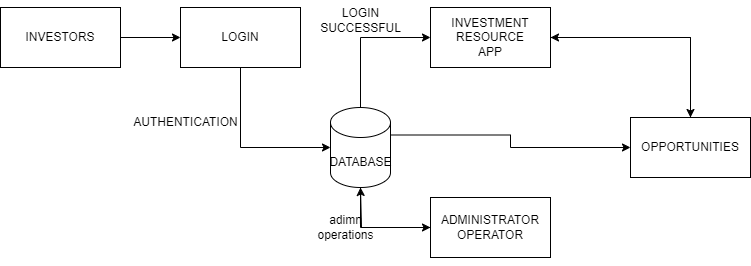

The diagram above was exported from draw.io. Its source (the exported page's mxGraphModel, read from the mxfile embedded in the PNG):
<mxGraphModel dx="1221" dy="826" grid="1" gridSize="10" guides="1" tooltips="1" connect="1" arrows="1" fold="1" page="1" pageScale="1" pageWidth="850" pageHeight="1100" math="0" shadow="0">
  <root>
    <mxCell id="0" />
    <mxCell id="1" parent="0" />
    <mxCell id="JMkpRrbRe8zlzlUR4qUp-81" style="edgeStyle=orthogonalEdgeStyle;rounded=0;orthogonalLoop=1;jettySize=auto;html=1;exitX=1;exitY=0.5;exitDx=0;exitDy=0;entryX=0;entryY=0.5;entryDx=0;entryDy=0;" edge="1" parent="1" source="JMkpRrbRe8zlzlUR4qUp-71" target="JMkpRrbRe8zlzlUR4qUp-72">
      <mxGeometry relative="1" as="geometry" />
    </mxCell>
    <mxCell id="JMkpRrbRe8zlzlUR4qUp-71" value="INVESTORS" style="rounded=0;whiteSpace=wrap;html=1;" vertex="1" parent="1">
      <mxGeometry x="50" y="380" width="120" height="60" as="geometry" />
    </mxCell>
    <mxCell id="JMkpRrbRe8zlzlUR4qUp-72" value="LOGIN" style="rounded=0;whiteSpace=wrap;html=1;" vertex="1" parent="1">
      <mxGeometry x="230" y="380" width="120" height="60" as="geometry" />
    </mxCell>
    <mxCell id="JMkpRrbRe8zlzlUR4qUp-87" style="edgeStyle=orthogonalEdgeStyle;rounded=0;orthogonalLoop=1;jettySize=auto;html=1;exitX=1;exitY=0.5;exitDx=0;exitDy=0;entryX=0.5;entryY=0;entryDx=0;entryDy=0;" edge="1" parent="1" source="JMkpRrbRe8zlzlUR4qUp-73" target="JMkpRrbRe8zlzlUR4qUp-74">
      <mxGeometry relative="1" as="geometry" />
    </mxCell>
    <mxCell id="JMkpRrbRe8zlzlUR4qUp-73" value="INVESTMENT RESOURCE&lt;br&gt;APP" style="rounded=0;whiteSpace=wrap;html=1;" vertex="1" parent="1">
      <mxGeometry x="480" y="380" width="120" height="60" as="geometry" />
    </mxCell>
    <mxCell id="JMkpRrbRe8zlzlUR4qUp-88" style="edgeStyle=orthogonalEdgeStyle;rounded=0;orthogonalLoop=1;jettySize=auto;html=1;exitX=0.25;exitY=0;exitDx=0;exitDy=0;entryX=1;entryY=0.5;entryDx=0;entryDy=0;" edge="1" parent="1" source="JMkpRrbRe8zlzlUR4qUp-74" target="JMkpRrbRe8zlzlUR4qUp-73">
      <mxGeometry relative="1" as="geometry">
        <Array as="points">
          <mxPoint x="740" y="490" />
          <mxPoint x="740" y="410" />
        </Array>
      </mxGeometry>
    </mxCell>
    <mxCell id="JMkpRrbRe8zlzlUR4qUp-74" value="OPPORTUNITIES" style="rounded=0;whiteSpace=wrap;html=1;" vertex="1" parent="1">
      <mxGeometry x="680" y="490" width="120" height="60" as="geometry" />
    </mxCell>
    <mxCell id="JMkpRrbRe8zlzlUR4qUp-78" style="edgeStyle=orthogonalEdgeStyle;rounded=0;orthogonalLoop=1;jettySize=auto;html=1;exitX=0.5;exitY=0;exitDx=0;exitDy=0;exitPerimeter=0;entryX=0;entryY=0.5;entryDx=0;entryDy=0;" edge="1" parent="1" source="JMkpRrbRe8zlzlUR4qUp-75" target="JMkpRrbRe8zlzlUR4qUp-73">
      <mxGeometry relative="1" as="geometry" />
    </mxCell>
    <mxCell id="JMkpRrbRe8zlzlUR4qUp-84" style="edgeStyle=orthogonalEdgeStyle;rounded=0;orthogonalLoop=1;jettySize=auto;html=1;exitX=0.5;exitY=1;exitDx=0;exitDy=0;exitPerimeter=0;entryX=0;entryY=0.5;entryDx=0;entryDy=0;" edge="1" parent="1" source="JMkpRrbRe8zlzlUR4qUp-75" target="JMkpRrbRe8zlzlUR4qUp-76">
      <mxGeometry relative="1" as="geometry" />
    </mxCell>
    <mxCell id="JMkpRrbRe8zlzlUR4qUp-86" style="edgeStyle=orthogonalEdgeStyle;rounded=0;orthogonalLoop=1;jettySize=auto;html=1;exitX=1;exitY=0;exitDx=0;exitDy=27.5;exitPerimeter=0;entryX=0;entryY=0.5;entryDx=0;entryDy=0;" edge="1" parent="1" source="JMkpRrbRe8zlzlUR4qUp-75" target="JMkpRrbRe8zlzlUR4qUp-74">
      <mxGeometry relative="1" as="geometry" />
    </mxCell>
    <mxCell id="JMkpRrbRe8zlzlUR4qUp-75" value="" style="shape=cylinder3;whiteSpace=wrap;html=1;boundedLbl=1;backgroundOutline=1;size=15;" vertex="1" parent="1">
      <mxGeometry x="380" y="480" width="60" height="80" as="geometry" />
    </mxCell>
    <mxCell id="JMkpRrbRe8zlzlUR4qUp-85" style="edgeStyle=orthogonalEdgeStyle;rounded=0;orthogonalLoop=1;jettySize=auto;html=1;exitX=0;exitY=1;exitDx=0;exitDy=0;" edge="1" parent="1" source="JMkpRrbRe8zlzlUR4qUp-76">
      <mxGeometry relative="1" as="geometry">
        <mxPoint x="410" y="560" as="targetPoint" />
        <Array as="points">
          <mxPoint x="480" y="600" />
          <mxPoint x="411" y="600" />
        </Array>
      </mxGeometry>
    </mxCell>
    <mxCell id="JMkpRrbRe8zlzlUR4qUp-76" value="ADMINISTRATOR&lt;br&gt;OPERATOR" style="rounded=0;whiteSpace=wrap;html=1;" vertex="1" parent="1">
      <mxGeometry x="480" y="570" width="120" height="60" as="geometry" />
    </mxCell>
    <mxCell id="JMkpRrbRe8zlzlUR4qUp-77" style="edgeStyle=orthogonalEdgeStyle;rounded=0;orthogonalLoop=1;jettySize=auto;html=1;exitX=0.5;exitY=1;exitDx=0;exitDy=0;entryX=0;entryY=0.5;entryDx=0;entryDy=0;entryPerimeter=0;" edge="1" parent="1" source="JMkpRrbRe8zlzlUR4qUp-72" target="JMkpRrbRe8zlzlUR4qUp-75">
      <mxGeometry relative="1" as="geometry" />
    </mxCell>
    <mxCell id="JMkpRrbRe8zlzlUR4qUp-79" value="LOGIN&lt;br style=&quot;border-color: var(--border-color);&quot;&gt;&lt;span style=&quot;&quot;&gt;SUCCESSFUL&lt;/span&gt;" style="text;html=1;align=center;verticalAlign=middle;resizable=0;points=[];autosize=1;strokeColor=none;fillColor=none;" vertex="1" parent="1">
      <mxGeometry x="360" y="373" width="100" height="40" as="geometry" />
    </mxCell>
    <mxCell id="JMkpRrbRe8zlzlUR4qUp-80" value="AUTHENTICATION" style="text;html=1;align=center;verticalAlign=middle;resizable=0;points=[];autosize=1;strokeColor=none;fillColor=none;" vertex="1" parent="1">
      <mxGeometry x="170" y="480" width="130" height="30" as="geometry" />
    </mxCell>
    <mxCell id="JMkpRrbRe8zlzlUR4qUp-82" value="DATABASE" style="text;html=1;align=center;verticalAlign=middle;resizable=0;points=[];autosize=1;strokeColor=none;fillColor=none;" vertex="1" parent="1">
      <mxGeometry x="365" y="520" width="90" height="30" as="geometry" />
    </mxCell>
    <mxCell id="JMkpRrbRe8zlzlUR4qUp-83" style="edgeStyle=orthogonalEdgeStyle;rounded=0;orthogonalLoop=1;jettySize=auto;html=1;exitX=0;exitY=0.5;exitDx=0;exitDy=0;" edge="1" parent="1" source="JMkpRrbRe8zlzlUR4qUp-76">
      <mxGeometry relative="1" as="geometry">
        <mxPoint x="480" y="600" as="targetPoint" />
      </mxGeometry>
    </mxCell>
    <mxCell id="JMkpRrbRe8zlzlUR4qUp-89" value="adimn &lt;br&gt;operations" style="text;html=1;align=center;verticalAlign=middle;resizable=0;points=[];autosize=1;strokeColor=none;fillColor=none;" vertex="1" parent="1">
      <mxGeometry x="355" y="580" width="80" height="40" as="geometry" />
    </mxCell>
  </root>
</mxGraphModel>